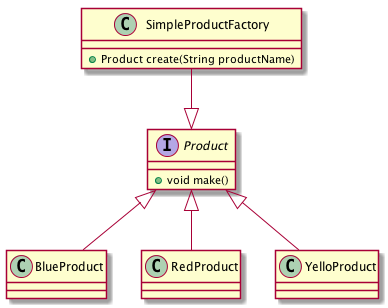

The diagram above was rendered by PlantUML. Its source (embedded in the PNG):
@startuml

interface Product {
 + void make()
}


Product <|-- BlueProduct
Product <|-- RedProduct
Product <|-- YelloProduct


class SimpleProductFactory{
+ Product create(String productName)
}

SimpleProductFactory --|> Product

@enduml